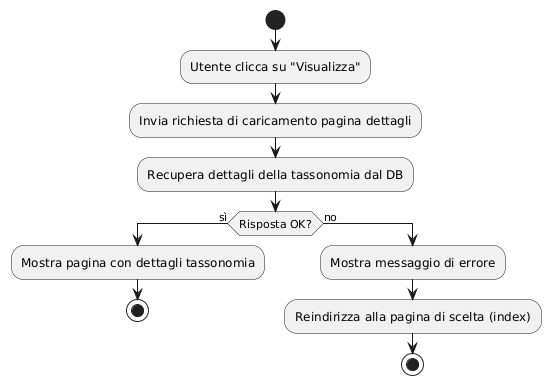

The diagram above was rendered by PlantUML. Its source (embedded in the PNG):
@startuml
start
:Utente clicca su "Visualizza";
:Invia richiesta di caricamento pagina dettagli;
:Recupera dettagli della tassonomia dal DB;
if (Risposta OK?) then (sì)
  :Mostra pagina con dettagli tassonomia;
  stop
else (no)
  :Mostra messaggio di errore;
  :Reindirizza alla pagina di scelta (index);
  stop
endif
@enduml